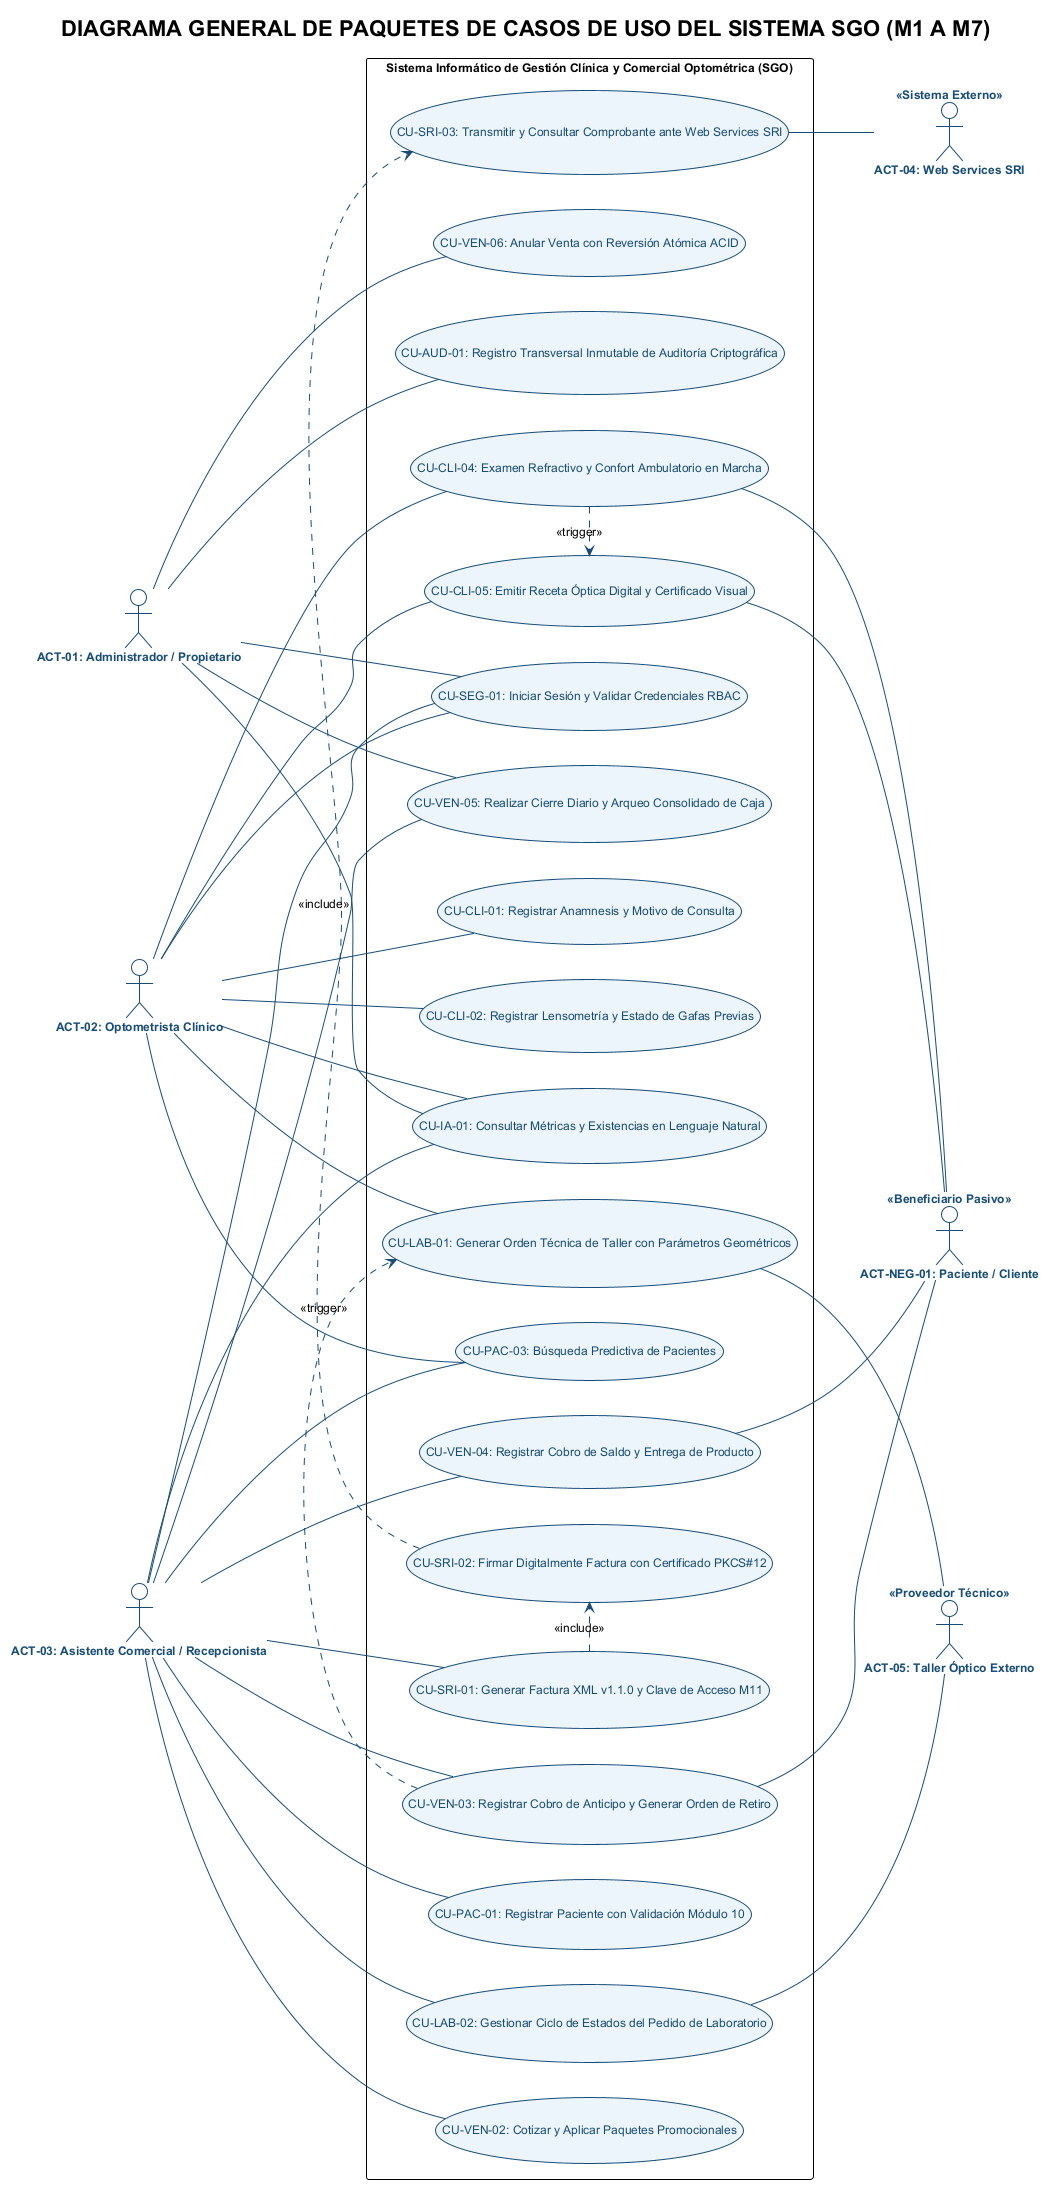

The diagram above was rendered by PlantUML. Its source (embedded in the PNG):
@startuml diagrama_general_paquetes
!theme plain
left to right direction
skinparam defaultFontName Arial
skinparam defaultFontSize 12
skinparam actorStyle stickman
skinparam packageStyle rectangle

skinparam actor {
    BackgroundColor #FFFFFF
    BorderColor #184C78
    FontColor #184C78
    FontStyle bold
}

skinparam usecase {
    BackgroundColor #EBF5FB
    BorderColor #184C78
    FontColor #184C78
    ArrowColor #184C78
}

title DIAGRAMA GENERAL DE PAQUETES DE CASOS DE USO DEL SISTEMA SGO (M1 A M7)

' Definición de Actores (Hombres de Palo)
actor "ACT-01: Administrador / Propietario" as Admin
actor "ACT-02: Optometrista Clínico" as Optom
actor "ACT-03: Asistente Comercial / Recepcionista" as Asist
actor "ACT-04: Web Services SRI" as SRI <<Sistema Externo>>
actor "ACT-05: Taller Óptico Externo" as Taller <<Proveedor Técnico>>
actor "ACT-NEG-01: Paciente / Cliente" as Paciente <<Beneficiario Pasivo>>

' Límite del Sistema (System Boundary)
rectangle "Sistema Informático de Gestión Clínica y Comercial Optométrica (SGO)" as SGO_System {

    ' M1: Seguridad
    (CU-SEG-01: Iniciar Sesión y Validar Credenciales RBAC) as CU_SEG
    
    ' M2: Pacientes
    (CU-PAC-01: Registrar Paciente con Validación Módulo 10) as CU_PAC
    (CU-PAC-03: Búsqueda Predictiva de Pacientes) as CU_BUSQ
    
    ' M3: Clínica
    (CU-CLI-01: Registrar Anamnesis y Motivo de Consulta) as CU_CLI1
    (CU-CLI-02: Registrar Lensometría y Estado de Gafas Previas) as CU_CLI2
    (CU-CLI-04: Examen Refractivo y Confort Ambulatorio en Marcha) as CU_CLI4
    (CU-CLI-05: Emitir Receta Óptica Digital y Certificado Visual) as CU_CLI5
    
    ' M4: Taller
    (CU-LAB-01: Generar Orden Técnica de Taller con Parámetros Geométricos) as CU_LAB1
    (CU-LAB-02: Gestionar Ciclo de Estados del Pedido de Laboratorio) as CU_LAB2
    
    ' M5: Ventas
    (CU-VEN-02: Cotizar y Aplicar Paquetes Promocionales) as CU_VEN2
    (CU-VEN-03: Registrar Cobro de Anticipo y Generar Orden de Retiro) as CU_VEN3
    (CU-VEN-04: Registrar Cobro de Saldo y Entrega de Producto) as CU_VEN4
    (CU-VEN-05: Realizar Cierre Diario y Arqueo Consolidado de Caja) as CU_VEN5
    (CU-VEN-06: Anular Venta con Reversión Atómica ACID) as CU_VEN6
    
    ' M6: Facturación SRI
    (CU-SRI-01: Generar Factura XML v1.1.0 y Clave de Acceso M11) as CU_SRI1
    (CU-SRI-02: Firmar Digitalmente Factura con Certificado PKCS#12) as CU_SRI2
    (CU-SRI-03: Transmitir y Consultar Comprobante ante Web Services SRI) as CU_SRI3
    
    ' M7: IA y Auditoría
    (CU-IA-01: Consultar Métricas y Existencias en Lenguaje Natural) as CU_IA1
    (CU-AUD-01: Registro Transversal Inmutable de Auditoría Criptográfica) as CU_AUD
}

' Asociaciones de Actores con Casos de Uso (Líneas Sólidas)
Admin -- CU_SEG
Admin -- CU_VEN5
Admin -- CU_VEN6
Admin -- CU_IA1
Admin -- CU_AUD

Optom -- CU_SEG
Optom -- CU_BUSQ
Optom -- CU_CLI1
Optom -- CU_CLI2
Optom -- CU_CLI4
Optom -- CU_CLI5
Optom -- CU_LAB1
Optom -- CU_IA1

Asist -- CU_SEG
Asist -- CU_PAC
Asist -- CU_BUSQ
Asist -- CU_VEN2
Asist -- CU_VEN3
Asist -- CU_VEN4
Asist -- CU_VEN5
Asist -- CU_SRI1
Asist -- CU_LAB2
Asist -- CU_IA1

CU_CLI4 -- Paciente
CU_CLI5 -- Paciente
CU_VEN3 -- Paciente
CU_VEN4 -- Paciente

CU_LAB1 -- Taller
CU_LAB2 -- Taller

CU_SRI3 -- SRI

' Relaciones internas entre casos de uso
CU_SRI1 .> CU_SRI2 : <<include>>
CU_SRI2 .> CU_SRI3 : <<include>>
CU_VEN3 .> CU_LAB1 : <<trigger>>
CU_CLI4 .> CU_CLI5 : <<trigger>>

@enduml